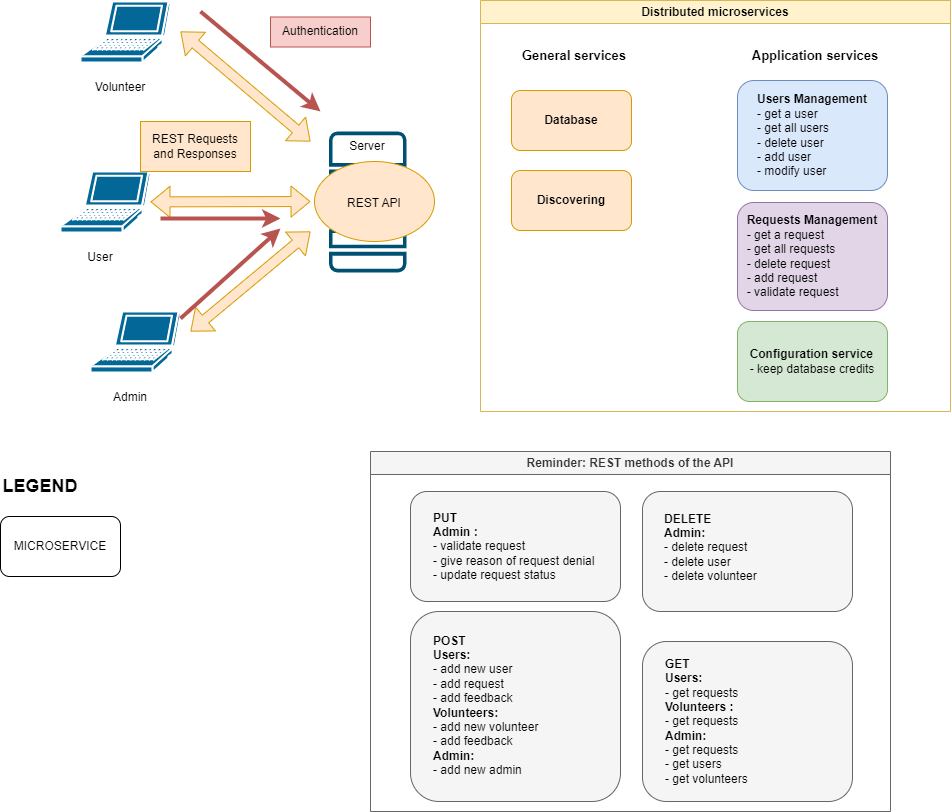

The diagram above was exported from draw.io. Its source (the exported page's mxGraphModel, read from the mxfile embedded in the PNG):
<mxGraphModel dx="1222" dy="798" grid="1" gridSize="10" guides="1" tooltips="1" connect="1" arrows="1" fold="1" page="1" pageScale="1" pageWidth="827" pageHeight="1169" math="0" shadow="0">
  <root>
    <mxCell id="0" />
    <mxCell id="1" parent="0" />
    <mxCell id="BgC6ItMGSIDItKIl8nBi-3" value="" style="sketch=0;points=[[0.015,0.015,0],[0.985,0.015,0],[0.985,0.985,0],[0.015,0.985,0],[0.25,0,0],[0.5,0,0],[0.75,0,0],[1,0.25,0],[1,0.5,0],[1,0.75,0],[0.75,1,0],[0.5,1,0],[0.25,1,0],[0,0.75,0],[0,0.5,0],[0,0.25,0]];verticalLabelPosition=bottom;html=1;verticalAlign=top;aspect=fixed;align=center;pointerEvents=1;shape=mxgraph.cisco19.server;fillColor=#005073;strokeColor=none;" parent="1" vertex="1">
      <mxGeometry x="368.5" y="170" width="77.5" height="140.91" as="geometry" />
    </mxCell>
    <mxCell id="BgC6ItMGSIDItKIl8nBi-12" value="" style="ellipse;whiteSpace=wrap;html=1;fillColor=#ffe6cc;strokeColor=#d79b00;" parent="1" vertex="1">
      <mxGeometry x="354" y="200" width="120" height="80" as="geometry" />
    </mxCell>
    <mxCell id="BgC6ItMGSIDItKIl8nBi-2" value="" style="shape=mxgraph.cisco.computers_and_peripherals.laptop;sketch=0;html=1;pointerEvents=1;dashed=0;fillColor=#036897;strokeColor=#ffffff;strokeWidth=2;verticalLabelPosition=bottom;verticalAlign=top;align=center;outlineConnect=0;" parent="1" vertex="1">
      <mxGeometry x="100" y="210" width="90" height="61" as="geometry" />
    </mxCell>
    <mxCell id="BgC6ItMGSIDItKIl8nBi-5" value="User" style="text;html=1;strokeColor=none;fillColor=none;align=center;verticalAlign=middle;whiteSpace=wrap;rounded=0;" parent="1" vertex="1">
      <mxGeometry x="110" y="280.91" width="60" height="30" as="geometry" />
    </mxCell>
    <mxCell id="BgC6ItMGSIDItKIl8nBi-6" value="REST API" style="text;html=1;strokeColor=none;fillColor=none;align=center;verticalAlign=middle;whiteSpace=wrap;rounded=0;" parent="1" vertex="1">
      <mxGeometry x="384" y="227" width="60" height="30" as="geometry" />
    </mxCell>
    <mxCell id="BgC6ItMGSIDItKIl8nBi-7" value="" style="shape=mxgraph.cisco.computers_and_peripherals.laptop;sketch=0;html=1;pointerEvents=1;dashed=0;fillColor=#036897;strokeColor=#ffffff;strokeWidth=2;verticalLabelPosition=bottom;verticalAlign=top;align=center;outlineConnect=0;" parent="1" vertex="1">
      <mxGeometry x="120" y="40" width="90" height="61" as="geometry" />
    </mxCell>
    <mxCell id="BgC6ItMGSIDItKIl8nBi-8" value="Volunteer" style="text;html=1;strokeColor=none;fillColor=none;align=center;verticalAlign=middle;whiteSpace=wrap;rounded=0;" parent="1" vertex="1">
      <mxGeometry x="130" y="110.91000000000003" width="60" height="30" as="geometry" />
    </mxCell>
    <mxCell id="BgC6ItMGSIDItKIl8nBi-9" value="" style="shape=mxgraph.cisco.computers_and_peripherals.laptop;sketch=0;html=1;pointerEvents=1;dashed=0;fillColor=#036897;strokeColor=#ffffff;strokeWidth=2;verticalLabelPosition=bottom;verticalAlign=top;align=center;outlineConnect=0;" parent="1" vertex="1">
      <mxGeometry x="130" y="350" width="90" height="61" as="geometry" />
    </mxCell>
    <mxCell id="BgC6ItMGSIDItKIl8nBi-10" value="Admin" style="text;html=1;strokeColor=none;fillColor=none;align=center;verticalAlign=middle;whiteSpace=wrap;rounded=0;" parent="1" vertex="1">
      <mxGeometry x="140" y="420.91" width="60" height="30" as="geometry" />
    </mxCell>
    <mxCell id="BgC6ItMGSIDItKIl8nBi-17" value="" style="rounded=1;whiteSpace=wrap;html=1;fillColor=#f5f5f5;strokeColor=#666666;fontColor=#333333;" parent="1" vertex="1">
      <mxGeometry x="450" y="530" width="210" height="110" as="geometry" />
    </mxCell>
    <mxCell id="BgC6ItMGSIDItKIl8nBi-18" value="&lt;b&gt;PUT&lt;/b&gt;&amp;nbsp;&lt;br&gt;&lt;b&gt;Admin :&amp;nbsp;&lt;/b&gt;&amp;nbsp;&lt;br style=&quot;border-color: var(--border-color);&quot;&gt;- validate request&lt;br&gt;- give reason of request denial&amp;nbsp;&lt;br&gt;- update request status" style="text;html=1;strokeColor=none;fillColor=none;align=left;verticalAlign=middle;whiteSpace=wrap;rounded=0;" parent="1" vertex="1">
      <mxGeometry x="471" y="540.9100000000001" width="170" height="89.09" as="geometry" />
    </mxCell>
    <mxCell id="BgC6ItMGSIDItKIl8nBi-26" value="" style="shape=flexArrow;endArrow=classic;startArrow=classic;html=1;rounded=0;fillColor=#ffe6cc;strokeColor=#d79b00;" parent="1" source="BgC6ItMGSIDItKIl8nBi-2" edge="1">
      <mxGeometry width="100" height="100" relative="1" as="geometry">
        <mxPoint x="202" y="300" as="sourcePoint" />
        <mxPoint x="350" y="240" as="targetPoint" />
      </mxGeometry>
    </mxCell>
    <mxCell id="BgC6ItMGSIDItKIl8nBi-27" value="" style="shape=flexArrow;endArrow=classic;startArrow=classic;html=1;rounded=0;fillColor=#ffe6cc;strokeColor=#d79b00;" parent="1" edge="1">
      <mxGeometry width="100" height="100" relative="1" as="geometry">
        <mxPoint x="230" y="370" as="sourcePoint" />
        <mxPoint x="350" y="270" as="targetPoint" />
      </mxGeometry>
    </mxCell>
    <mxCell id="BgC6ItMGSIDItKIl8nBi-28" value="" style="shape=flexArrow;endArrow=classic;startArrow=classic;html=1;rounded=0;fillColor=#ffe6cc;strokeColor=#d79b00;" parent="1" edge="1">
      <mxGeometry width="100" height="100" relative="1" as="geometry">
        <mxPoint x="220" y="70" as="sourcePoint" />
        <mxPoint x="350" y="180" as="targetPoint" />
      </mxGeometry>
    </mxCell>
    <mxCell id="BgC6ItMGSIDItKIl8nBi-38" value="Server" style="text;html=1;strokeColor=none;fillColor=none;align=center;verticalAlign=middle;whiteSpace=wrap;rounded=0;" parent="1" vertex="1">
      <mxGeometry x="377.25" y="170" width="60" height="30" as="geometry" />
    </mxCell>
    <mxCell id="OEpU-deIh2kAZYTxQja9-1" value="REST Requests and Responses" style="text;html=1;strokeColor=#d79b00;fillColor=#ffe6cc;align=center;verticalAlign=middle;whiteSpace=wrap;rounded=0;" parent="1" vertex="1">
      <mxGeometry x="180" y="160" width="110" height="50" as="geometry" />
    </mxCell>
    <mxCell id="OEpU-deIh2kAZYTxQja9-2" value="" style="endArrow=classic;html=1;rounded=0;fillColor=#f8cecc;strokeColor=#b85450;strokeWidth=4;" parent="1" edge="1">
      <mxGeometry width="50" height="50" relative="1" as="geometry">
        <mxPoint x="220" y="357" as="sourcePoint" />
        <mxPoint x="320" y="267" as="targetPoint" />
      </mxGeometry>
    </mxCell>
    <mxCell id="OEpU-deIh2kAZYTxQja9-4" value="Authentication" style="text;html=1;strokeColor=#b85450;fillColor=#f8cecc;align=center;verticalAlign=middle;whiteSpace=wrap;rounded=0;" parent="1" vertex="1">
      <mxGeometry x="310" y="55.5" width="100" height="30" as="geometry" />
    </mxCell>
    <mxCell id="OEpU-deIh2kAZYTxQja9-5" value="" style="rounded=1;whiteSpace=wrap;html=1;fillColor=#f5f5f5;strokeColor=#666666;fontColor=#333333;" parent="1" vertex="1">
      <mxGeometry x="450" y="650" width="210" height="190" as="geometry" />
    </mxCell>
    <mxCell id="OEpU-deIh2kAZYTxQja9-6" value="&lt;b&gt;POST&lt;/b&gt;&lt;br&gt;&lt;b&gt;Users:&lt;/b&gt;&lt;br&gt;-&amp;nbsp;add new user&lt;br&gt;- add request&lt;br&gt;- add feedback&amp;nbsp;&lt;br style=&quot;border-color: var(--border-color);&quot;&gt;&lt;b&gt;Volunteers:&amp;nbsp;&lt;/b&gt;&lt;br&gt;- add new volunteer&amp;nbsp;&lt;br&gt;- add feedback&amp;nbsp;&lt;br&gt;&lt;b&gt;Admin:&amp;nbsp;&lt;br&gt;&lt;/b&gt;- add new admin&amp;nbsp;&lt;br style=&quot;border-color: var(--border-color);&quot;&gt;" style="text;html=1;align=left;verticalAlign=middle;whiteSpace=wrap;rounded=0;" parent="1" vertex="1">
      <mxGeometry x="471" y="664.9100000000001" width="170" height="159.09" as="geometry" />
    </mxCell>
    <mxCell id="OEpU-deIh2kAZYTxQja9-7" value="" style="rounded=1;whiteSpace=wrap;html=1;fillColor=#f5f5f5;strokeColor=#666666;fontColor=#333333;" parent="1" vertex="1">
      <mxGeometry x="682" y="530" width="210" height="120" as="geometry" />
    </mxCell>
    <mxCell id="OEpU-deIh2kAZYTxQja9-8" value="&lt;b&gt;DELETE&lt;/b&gt;&lt;br&gt;&lt;b&gt;Admin:&lt;/b&gt;&lt;br&gt;- delete request&lt;br&gt;- delete user&lt;br&gt;- delete volunteer" style="text;html=1;strokeColor=none;fillColor=none;align=left;verticalAlign=middle;whiteSpace=wrap;rounded=0;" parent="1" vertex="1">
      <mxGeometry x="702" y="543" width="170" height="87" as="geometry" />
    </mxCell>
    <mxCell id="OEpU-deIh2kAZYTxQja9-9" value="" style="rounded=1;whiteSpace=wrap;html=1;fillColor=#f5f5f5;strokeColor=#666666;fontColor=#333333;" parent="1" vertex="1">
      <mxGeometry x="682" y="680" width="210" height="160" as="geometry" />
    </mxCell>
    <mxCell id="OEpU-deIh2kAZYTxQja9-10" value="&lt;b&gt;GET&lt;br&gt;Users:&amp;nbsp;&lt;/b&gt;&lt;br&gt;- get requests&amp;nbsp;&lt;br&gt;&lt;b&gt;Volunteers :&amp;nbsp;&lt;/b&gt;&lt;br&gt;- get requests&amp;nbsp;&lt;br style=&quot;border-color: var(--border-color);&quot;&gt;&lt;b&gt;Admin:&amp;nbsp;&lt;br&gt;&lt;/b&gt;- get requests&amp;nbsp;&lt;br&gt;- get users&lt;br&gt;- get volunteers" style="text;html=1;align=left;verticalAlign=middle;whiteSpace=wrap;rounded=0;" parent="1" vertex="1">
      <mxGeometry x="703" y="700.91" width="170" height="119.09" as="geometry" />
    </mxCell>
    <mxCell id="7OMzvZL8GsMiW6_qANO9-1" value="MICROSERVICE" style="rounded=1;whiteSpace=wrap;html=1;" parent="1" vertex="1">
      <mxGeometry x="40" y="555" width="120" height="60" as="geometry" />
    </mxCell>
    <mxCell id="7OMzvZL8GsMiW6_qANO9-2" value="&lt;font style=&quot;font-size: 18px;&quot;&gt;LEGEND&lt;/font&gt;" style="text;html=1;strokeColor=none;fillColor=none;align=center;verticalAlign=middle;whiteSpace=wrap;rounded=0;fontStyle=1" parent="1" vertex="1">
      <mxGeometry x="50" y="510" width="60" height="30" as="geometry" />
    </mxCell>
    <mxCell id="7OMzvZL8GsMiW6_qANO9-3" value="&lt;b&gt;Discovering&lt;/b&gt;" style="rounded=1;whiteSpace=wrap;html=1;fillColor=#ffe6cc;strokeColor=#d79b00;" parent="1" vertex="1">
      <mxGeometry x="551" y="209" width="120" height="60" as="geometry" />
    </mxCell>
    <mxCell id="7OMzvZL8GsMiW6_qANO9-4" value="&lt;b&gt;Database&lt;/b&gt;" style="rounded=1;whiteSpace=wrap;html=1;fillColor=#ffe6cc;strokeColor=#d79b00;" parent="1" vertex="1">
      <mxGeometry x="551" y="129" width="120" height="60" as="geometry" />
    </mxCell>
    <mxCell id="7OMzvZL8GsMiW6_qANO9-8" value="Reminder: REST methods of the API" style="swimlane;whiteSpace=wrap;html=1;fillColor=#f5f5f5;fontColor=#333333;strokeColor=#666666;" parent="1" vertex="1">
      <mxGeometry x="410" y="490" width="520" height="360" as="geometry" />
    </mxCell>
    <mxCell id="7OMzvZL8GsMiW6_qANO9-9" value="&lt;b&gt;&lt;font style=&quot;font-size: 13px;&quot;&gt;General services&lt;/font&gt;&lt;/b&gt;" style="text;html=1;strokeColor=none;fillColor=none;align=center;verticalAlign=middle;whiteSpace=wrap;rounded=0;" parent="1" vertex="1">
      <mxGeometry x="559" y="79" width="110" height="30" as="geometry" />
    </mxCell>
    <mxCell id="7OMzvZL8GsMiW6_qANO9-29" value="" style="endArrow=classic;html=1;rounded=0;fillColor=#f8cecc;strokeColor=#b85450;strokeWidth=4;" parent="1" edge="1">
      <mxGeometry width="50" height="50" relative="1" as="geometry">
        <mxPoint x="240" y="50" as="sourcePoint" />
        <mxPoint x="360" y="150" as="targetPoint" />
      </mxGeometry>
    </mxCell>
    <mxCell id="7OMzvZL8GsMiW6_qANO9-31" value="" style="endArrow=classic;html=1;rounded=0;fillColor=#f8cecc;strokeColor=#b85450;strokeWidth=4;" parent="1" edge="1">
      <mxGeometry width="50" height="50" relative="1" as="geometry">
        <mxPoint x="200" y="257" as="sourcePoint" />
        <mxPoint x="320" y="257" as="targetPoint" />
      </mxGeometry>
    </mxCell>
    <mxCell id="7OMzvZL8GsMiW6_qANO9-37" value="Distributed microservices" style="swimlane;whiteSpace=wrap;html=1;fillColor=#fff2cc;strokeColor=#d6b656;" parent="1" vertex="1">
      <mxGeometry x="520" y="39" width="470" height="411" as="geometry" />
    </mxCell>
    <mxCell id="7OMzvZL8GsMiW6_qANO9-33" value="&lt;div style=&quot;text-align: left;&quot;&gt;&lt;span style=&quot;background-color: initial;&quot;&gt;&lt;b&gt;Users Management&lt;/b&gt;&lt;/span&gt;&lt;/div&gt;&lt;div style=&quot;text-align: left;&quot;&gt;&lt;span style=&quot;background-color: initial;&quot;&gt;- get a user&lt;/span&gt;&lt;/div&gt;&lt;div style=&quot;text-align: left;&quot;&gt;&lt;span style=&quot;background-color: initial;&quot;&gt;- get all users&lt;/span&gt;&lt;/div&gt;&lt;div style=&quot;text-align: left;&quot;&gt;&lt;span style=&quot;background-color: initial;&quot;&gt;- delete user&lt;/span&gt;&lt;/div&gt;&lt;div style=&quot;text-align: left;&quot;&gt;&lt;span style=&quot;background-color: initial;&quot;&gt;- add user&lt;/span&gt;&lt;/div&gt;&lt;div style=&quot;text-align: left;&quot;&gt;&lt;span style=&quot;background-color: initial;&quot;&gt;- modify user&lt;/span&gt;&lt;/div&gt;" style="rounded=1;whiteSpace=wrap;html=1;fillColor=#dae8fc;strokeColor=#6c8ebf;" parent="7OMzvZL8GsMiW6_qANO9-37" vertex="1">
      <mxGeometry x="257" y="80" width="150" height="110" as="geometry" />
    </mxCell>
    <mxCell id="oHwHor7oDIWWr1GPhA6g-5" value="&lt;b&gt;&lt;font style=&quot;font-size: 13px;&quot;&gt;Application services&lt;/font&gt;&lt;/b&gt;" style="text;html=1;strokeColor=none;fillColor=none;align=center;verticalAlign=middle;whiteSpace=wrap;rounded=0;" parent="7OMzvZL8GsMiW6_qANO9-37" vertex="1">
      <mxGeometry x="250" y="40" width="170" height="30" as="geometry" />
    </mxCell>
    <mxCell id="oHwHor7oDIWWr1GPhA6g-3" value="&lt;div style=&quot;text-align: left;&quot;&gt;&lt;span style=&quot;background-color: initial;&quot;&gt;&lt;b&gt;Configuration service&lt;/b&gt;&lt;/span&gt;&lt;/div&gt;&lt;div style=&quot;text-align: left;&quot;&gt;- keep database credits&lt;/div&gt;" style="rounded=1;whiteSpace=wrap;html=1;fillColor=#d5e8d4;strokeColor=#82b366;" parent="7OMzvZL8GsMiW6_qANO9-37" vertex="1">
      <mxGeometry x="257" y="321" width="150" height="80" as="geometry" />
    </mxCell>
    <mxCell id="oHwHor7oDIWWr1GPhA6g-2" value="&lt;div style=&quot;text-align: left;&quot;&gt;&lt;span style=&quot;background-color: initial;&quot;&gt;&lt;b&gt;Requests Management&lt;/b&gt;&lt;/span&gt;&lt;/div&gt;&lt;div style=&quot;text-align: left;&quot;&gt;&lt;span style=&quot;background-color: initial;&quot;&gt;- get a request&lt;/span&gt;&lt;/div&gt;&lt;div style=&quot;text-align: left;&quot;&gt;&lt;span style=&quot;background-color: initial;&quot;&gt;- get all requests&lt;/span&gt;&lt;/div&gt;&lt;div style=&quot;text-align: left;&quot;&gt;&lt;span style=&quot;background-color: initial;&quot;&gt;- delete request&lt;/span&gt;&lt;/div&gt;&lt;div style=&quot;text-align: left;&quot;&gt;&lt;span style=&quot;background-color: initial;&quot;&gt;- add request&lt;/span&gt;&lt;/div&gt;&lt;div style=&quot;text-align: left;&quot;&gt;&lt;span style=&quot;background-color: initial;&quot;&gt;- validate request&lt;/span&gt;&lt;/div&gt;" style="rounded=1;whiteSpace=wrap;html=1;fillColor=#e1d5e7;strokeColor=#9673a6;" parent="7OMzvZL8GsMiW6_qANO9-37" vertex="1">
      <mxGeometry x="257" y="202" width="150" height="108" as="geometry" />
    </mxCell>
  </root>
</mxGraphModel>